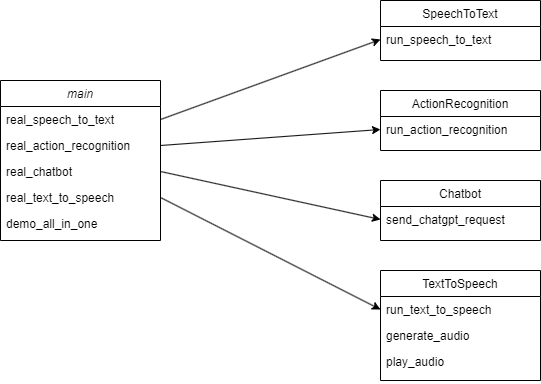

The diagram above was exported from draw.io. Its source (the exported page's mxGraphModel, read from the mxfile embedded in the PNG):
<mxGraphModel dx="819" dy="422" grid="1" gridSize="10" guides="1" tooltips="1" connect="1" arrows="1" fold="1" page="1" pageScale="1" pageWidth="827" pageHeight="1169" math="0" shadow="0">
  <root>
    <mxCell id="WIyWlLk6GJQsqaUBKTNV-0" />
    <mxCell id="WIyWlLk6GJQsqaUBKTNV-1" parent="WIyWlLk6GJQsqaUBKTNV-0" />
    <mxCell id="zkfFHV4jXpPFQw0GAbJ--0" value="main" style="swimlane;fontStyle=2;align=center;verticalAlign=top;childLayout=stackLayout;horizontal=1;startSize=26;horizontalStack=0;resizeParent=1;resizeLast=0;collapsible=1;marginBottom=0;rounded=0;shadow=0;strokeWidth=1;" parent="WIyWlLk6GJQsqaUBKTNV-1" vertex="1">
      <mxGeometry x="120" y="120" width="160" height="160" as="geometry">
        <mxRectangle x="230" y="140" width="160" height="26" as="alternateBounds" />
      </mxGeometry>
    </mxCell>
    <mxCell id="zkfFHV4jXpPFQw0GAbJ--3" value="real_speech_to_text" style="text;align=left;verticalAlign=top;spacingLeft=4;spacingRight=4;overflow=hidden;rotatable=0;points=[[0,0.5],[1,0.5]];portConstraint=eastwest;rounded=0;shadow=0;html=0;" parent="zkfFHV4jXpPFQw0GAbJ--0" vertex="1">
      <mxGeometry y="26" width="160" height="26" as="geometry" />
    </mxCell>
    <mxCell id="zkfFHV4jXpPFQw0GAbJ--1" value="real_action_recognition" style="text;align=left;verticalAlign=top;spacingLeft=4;spacingRight=4;overflow=hidden;rotatable=0;points=[[0,0.5],[1,0.5]];portConstraint=eastwest;" parent="zkfFHV4jXpPFQw0GAbJ--0" vertex="1">
      <mxGeometry y="52" width="160" height="26" as="geometry" />
    </mxCell>
    <mxCell id="hJTSQQNS6oyhzCHvq7Yg-1" value="real_chatbot" style="text;align=left;verticalAlign=top;spacingLeft=4;spacingRight=4;overflow=hidden;rotatable=0;points=[[0,0.5],[1,0.5]];portConstraint=eastwest;rounded=0;shadow=0;html=0;" vertex="1" parent="zkfFHV4jXpPFQw0GAbJ--0">
      <mxGeometry y="78" width="160" height="26" as="geometry" />
    </mxCell>
    <mxCell id="zkfFHV4jXpPFQw0GAbJ--2" value="real_text_to_speech" style="text;align=left;verticalAlign=top;spacingLeft=4;spacingRight=4;overflow=hidden;rotatable=0;points=[[0,0.5],[1,0.5]];portConstraint=eastwest;rounded=0;shadow=0;html=0;" parent="zkfFHV4jXpPFQw0GAbJ--0" vertex="1">
      <mxGeometry y="104" width="160" height="26" as="geometry" />
    </mxCell>
    <mxCell id="hJTSQQNS6oyhzCHvq7Yg-2" value="demo_all_in_one" style="text;align=left;verticalAlign=top;spacingLeft=4;spacingRight=4;overflow=hidden;rotatable=0;points=[[0,0.5],[1,0.5]];portConstraint=eastwest;rounded=0;shadow=0;html=0;" vertex="1" parent="zkfFHV4jXpPFQw0GAbJ--0">
      <mxGeometry y="130" width="160" height="26" as="geometry" />
    </mxCell>
    <mxCell id="zkfFHV4jXpPFQw0GAbJ--6" value="ActionRecognition" style="swimlane;fontStyle=0;align=center;verticalAlign=top;childLayout=stackLayout;horizontal=1;startSize=26;horizontalStack=0;resizeParent=1;resizeLast=0;collapsible=1;marginBottom=0;rounded=0;shadow=0;strokeWidth=1;" parent="WIyWlLk6GJQsqaUBKTNV-1" vertex="1">
      <mxGeometry x="500" y="130" width="160" height="60" as="geometry">
        <mxRectangle x="130" y="380" width="160" height="26" as="alternateBounds" />
      </mxGeometry>
    </mxCell>
    <mxCell id="zkfFHV4jXpPFQw0GAbJ--7" value="run_action_recognition" style="text;align=left;verticalAlign=top;spacingLeft=4;spacingRight=4;overflow=hidden;rotatable=0;points=[[0,0.5],[1,0.5]];portConstraint=eastwest;" parent="zkfFHV4jXpPFQw0GAbJ--6" vertex="1">
      <mxGeometry y="26" width="160" height="26" as="geometry" />
    </mxCell>
    <mxCell id="zkfFHV4jXpPFQw0GAbJ--13" value="TextToSpeech" style="swimlane;fontStyle=0;align=center;verticalAlign=top;childLayout=stackLayout;horizontal=1;startSize=26;horizontalStack=0;resizeParent=1;resizeLast=0;collapsible=1;marginBottom=0;rounded=0;shadow=0;strokeWidth=1;" parent="WIyWlLk6GJQsqaUBKTNV-1" vertex="1">
      <mxGeometry x="500" y="310" width="160" height="110" as="geometry">
        <mxRectangle x="340" y="380" width="170" height="26" as="alternateBounds" />
      </mxGeometry>
    </mxCell>
    <mxCell id="zkfFHV4jXpPFQw0GAbJ--14" value="run_text_to_speech" style="text;align=left;verticalAlign=top;spacingLeft=4;spacingRight=4;overflow=hidden;rotatable=0;points=[[0,0.5],[1,0.5]];portConstraint=eastwest;" parent="zkfFHV4jXpPFQw0GAbJ--13" vertex="1">
      <mxGeometry y="26" width="160" height="26" as="geometry" />
    </mxCell>
    <mxCell id="hJTSQQNS6oyhzCHvq7Yg-3" value="generate_audio" style="text;align=left;verticalAlign=top;spacingLeft=4;spacingRight=4;overflow=hidden;rotatable=0;points=[[0,0.5],[1,0.5]];portConstraint=eastwest;" vertex="1" parent="zkfFHV4jXpPFQw0GAbJ--13">
      <mxGeometry y="52" width="160" height="26" as="geometry" />
    </mxCell>
    <mxCell id="hJTSQQNS6oyhzCHvq7Yg-4" value="play_audio" style="text;align=left;verticalAlign=top;spacingLeft=4;spacingRight=4;overflow=hidden;rotatable=0;points=[[0,0.5],[1,0.5]];portConstraint=eastwest;" vertex="1" parent="zkfFHV4jXpPFQw0GAbJ--13">
      <mxGeometry y="78" width="160" height="32" as="geometry" />
    </mxCell>
    <mxCell id="zkfFHV4jXpPFQw0GAbJ--17" value="SpeechToText" style="swimlane;fontStyle=0;align=center;verticalAlign=top;childLayout=stackLayout;horizontal=1;startSize=26;horizontalStack=0;resizeParent=1;resizeLast=0;collapsible=1;marginBottom=0;rounded=0;shadow=0;strokeWidth=1;" parent="WIyWlLk6GJQsqaUBKTNV-1" vertex="1">
      <mxGeometry x="500" y="40" width="160" height="60" as="geometry">
        <mxRectangle x="550" y="140" width="160" height="26" as="alternateBounds" />
      </mxGeometry>
    </mxCell>
    <mxCell id="zkfFHV4jXpPFQw0GAbJ--18" value="run_speech_to_text" style="text;align=left;verticalAlign=top;spacingLeft=4;spacingRight=4;overflow=hidden;rotatable=0;points=[[0,0.5],[1,0.5]];portConstraint=eastwest;" parent="zkfFHV4jXpPFQw0GAbJ--17" vertex="1">
      <mxGeometry y="26" width="160" height="26" as="geometry" />
    </mxCell>
    <mxCell id="hJTSQQNS6oyhzCHvq7Yg-5" value="Chatbot" style="swimlane;fontStyle=0;align=center;verticalAlign=top;childLayout=stackLayout;horizontal=1;startSize=26;horizontalStack=0;resizeParent=1;resizeLast=0;collapsible=1;marginBottom=0;rounded=0;shadow=0;strokeWidth=1;" vertex="1" parent="WIyWlLk6GJQsqaUBKTNV-1">
      <mxGeometry x="500" y="220" width="160" height="60" as="geometry">
        <mxRectangle x="340" y="380" width="170" height="26" as="alternateBounds" />
      </mxGeometry>
    </mxCell>
    <mxCell id="hJTSQQNS6oyhzCHvq7Yg-6" value="send_chatgpt_request" style="text;align=left;verticalAlign=top;spacingLeft=4;spacingRight=4;overflow=hidden;rotatable=0;points=[[0,0.5],[1,0.5]];portConstraint=eastwest;" vertex="1" parent="hJTSQQNS6oyhzCHvq7Yg-5">
      <mxGeometry y="26" width="160" height="26" as="geometry" />
    </mxCell>
    <mxCell id="hJTSQQNS6oyhzCHvq7Yg-9" value="" style="endArrow=classic;html=1;rounded=0;exitX=1;exitY=0.5;exitDx=0;exitDy=0;entryX=0;entryY=0.5;entryDx=0;entryDy=0;" edge="1" parent="WIyWlLk6GJQsqaUBKTNV-1" source="zkfFHV4jXpPFQw0GAbJ--1" target="zkfFHV4jXpPFQw0GAbJ--7">
      <mxGeometry width="50" height="50" relative="1" as="geometry">
        <mxPoint x="320" y="170" as="sourcePoint" />
        <mxPoint x="370" y="120" as="targetPoint" />
      </mxGeometry>
    </mxCell>
    <mxCell id="hJTSQQNS6oyhzCHvq7Yg-10" value="" style="endArrow=classic;html=1;rounded=0;exitX=1;exitY=0.5;exitDx=0;exitDy=0;entryX=0;entryY=0.5;entryDx=0;entryDy=0;" edge="1" parent="WIyWlLk6GJQsqaUBKTNV-1" source="zkfFHV4jXpPFQw0GAbJ--2" target="zkfFHV4jXpPFQw0GAbJ--14">
      <mxGeometry width="50" height="50" relative="1" as="geometry">
        <mxPoint x="330" y="220" as="sourcePoint" />
        <mxPoint x="380" y="170" as="targetPoint" />
      </mxGeometry>
    </mxCell>
    <mxCell id="hJTSQQNS6oyhzCHvq7Yg-11" value="" style="endArrow=classic;html=1;rounded=0;exitX=1;exitY=0.5;exitDx=0;exitDy=0;entryX=0;entryY=0.5;entryDx=0;entryDy=0;" edge="1" parent="WIyWlLk6GJQsqaUBKTNV-1" source="zkfFHV4jXpPFQw0GAbJ--3" target="zkfFHV4jXpPFQw0GAbJ--18">
      <mxGeometry width="50" height="50" relative="1" as="geometry">
        <mxPoint x="360" y="320" as="sourcePoint" />
        <mxPoint x="410" y="270" as="targetPoint" />
      </mxGeometry>
    </mxCell>
    <mxCell id="hJTSQQNS6oyhzCHvq7Yg-12" value="" style="endArrow=classic;html=1;rounded=0;exitX=1;exitY=0.5;exitDx=0;exitDy=0;entryX=0;entryY=0.5;entryDx=0;entryDy=0;" edge="1" parent="WIyWlLk6GJQsqaUBKTNV-1" source="hJTSQQNS6oyhzCHvq7Yg-1" target="hJTSQQNS6oyhzCHvq7Yg-6">
      <mxGeometry width="50" height="50" relative="1" as="geometry">
        <mxPoint x="320" y="380" as="sourcePoint" />
        <mxPoint x="370" y="330" as="targetPoint" />
      </mxGeometry>
    </mxCell>
  </root>
</mxGraphModel>